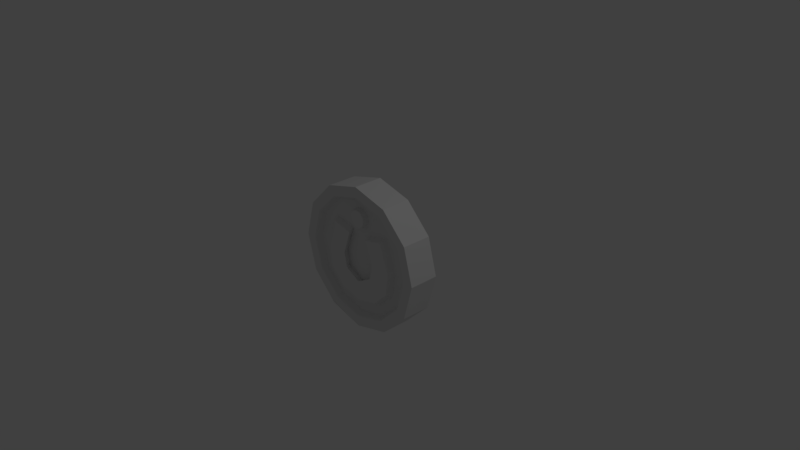 # Source: powerup003.blend  (saved by Blender 2.79.0; exported with 4.5.12 LTS)
import bpy
from mathutils import Matrix  # noqa: F401  (used for matrix-valued properties, if any)

bpy.ops.wm.read_factory_settings(use_empty=True)
scene = bpy.context.scene
scene.name = 'Scene'

# ---- collections
col_collection_1 = bpy.data.collections.new('Collection 1'); scene.collection.children.link(col_collection_1)

# ---- world
world_world = bpy.data.worlds.new('World'); scene.world = world_world
world_world.color = (0.05088, 0.05088, 0.05088)
world_world.use_sun_shadow = False
world_world.sun_shadow_jitter_overblur = 0.0
world_world.cycles.sampling_method = 'MANUAL'

# ---- cameras
cam_camera = bpy.data.cameras.new('Camera')
cam_camera.clip_end = 100.0
cam_camera.lens = 35.0
cam_camera.sensor_width = 32.0
cam_camera.sensor_height = 18.0
cam_camera.ortho_scale = 7.314
cam_camera.dof.focus_distance = 0.0
cam_camera.dof.aperture_fstop = 128.0

# ---- lights
light_lamp = bpy.data.lights.new('Lamp', 'POINT')
light_lamp.transmission_factor = 0.0
light_lamp.cutoff_distance = 30.0
light_lamp.energy = 100.0
light_lamp.shadow_buffer_clip_start = 1.001
light_lamp.shadow_soft_size = 0.1
light_lamp.shadow_maximum_resolution = 0.006
light_lamp.use_absolute_resolution = True

# ---- meshes
me_circle = bpy.data.meshes.new('Circle')
me_circle.from_pydata([(0.0, 1.0, 0.0), (-0.5, 0.866, 0.0), (-0.866, 0.5, 0.0), (-1.0, -4.371e-08, 0.0), (-0.866, -0.5, 0.0), (-0.5, -0.866, 0.0), (-1.51e-07, -1.0, 0.0), (0.5, -0.866, 0.0), (0.866, -0.5, 0.0), (1.0, -4.649e-07, 0.0), (0.866, 0.5, 0.0), (0.5, 0.866, 0.0), (-2.067e-08, 0.8512, 0.2061), (-0.4256, 0.7371, 0.2061), (-0.7371, 0.4256, 0.2061), (-0.8512, -3.548e-08, 0.2061), (-0.7371, -0.4256, 0.2061), (-0.4256, -0.7371, 0.2061), (-1.326e-07, -0.8512, 0.2061), (0.4256, -0.7371, 0.2061), (0.7371, -0.4256, 0.2061), (0.8512, -3.947e-07, 0.2061), (0.7371, 0.4256, 0.2061), (0.4256, 0.7371, 0.2061), (-0.5, 0.866, 0.2061), (1.067e-16, 1.0, 0.2061), (-0.866, 0.5, 0.2061), (-1.0, -4.466e-08, 0.2061), (-0.866, -0.5, 0.2061), (-0.5, -0.866, 0.2061), (-1.51e-07, -1.0, 0.2061), (0.5, -0.866, 0.2061), (0.866, -0.5, 0.2061), (1.0, -4.659e-07, 0.2061), (0.866, 0.5, 0.2061), (0.5, 0.866, 0.2061), (-4.263e-08, -0.3527, 0.1151), (-0.07663, 0.447, 0.1151), (-0.4632, 0.4279, 0.1151), (-0.6137, -5.214e-08, 0.1151), (-0.5745, -0.3317, 0.1151), (-0.3317, -0.5745, 0.1151), (-1.156e-07, -0.6633, 0.1151), (0.3317, -0.5745, 0.1151), (0.5745, -0.3317, 0.1151), (0.6137, -2.874e-07, 0.1151), (0.4632, 0.4279, 0.1151), (0.07663, 0.447, 0.1151), (-0.1299, 0.5936, 0.1151), (-8.668e-09, 0.6925, 0.1151), (-0.6982, 0.4031, 0.1151), (-0.8062, -4.041e-08, 0.1151), (-0.6982, -0.4031, 0.1151), (-0.4031, -0.6982, 0.1151), (-1.244e-07, -0.8062, 0.1151), (0.4031, -0.6982, 0.1151), (0.6982, -0.4031, 0.1151), (0.8062, -3.806e-07, 0.1151), (0.6982, 0.4031, 0.1151), (0.1299, 0.5936, 0.1151), (-0.2853, 0.002621, 0.1151), (0.2853, 0.00262, 0.1151), (-0.2431, -0.2175, 0.1151), (0.2431, -0.2175, 0.1151), (-0.4031, 0.6982, 0.1151), (-1.838e-08, 0.8062, 0.1151), (0.4031, 0.6982, 0.1151), (-0.1634, 0.3592, 0.1151), (0.1634, 0.3592, 0.1151), (-0.07995, 0.6663, 0.1151), (0.07995, 0.6663, 0.1151), (-0.1273, 0.5138, 0.1151), (0.1273, 0.5138, 0.1151), (2.221e-07, 0.423, 0.1151), (-0.2219, -0.2077, 0.1943), (-3.609e-08, -0.3312, 0.1943), (-0.4229, 0.3814, 0.1943), (-0.1492, 0.3187, 0.1943), (-0.5602, -0.009173, 0.1943), (-0.5244, -0.3119, 0.1943), (-0.3028, -0.5336, 0.1943), (-1.027e-07, -0.6147, 0.1943), (0.3028, -0.5336, 0.1943), (0.5244, -0.3119, 0.1943), (0.5602, -0.009173, 0.1943), (0.4229, 0.3814, 0.1943), (0.1492, 0.3187, 0.1943), (0.2604, -0.006781, 0.1943), (-0.2604, -0.006781, 0.1943), (0.2219, -0.2077, 0.1943), (-0.07231, 0.6557, 0.1943), (8.172e-09, 0.6795, 0.1943), (0.07231, 0.6557, 0.1943), (0.1175, 0.5899, 0.1943), (-0.1152, 0.5178, 0.1943), (-0.06931, 0.4573, 0.1943), (0.1152, 0.5178, 0.1943), (0.06931, 0.4573, 0.1943), (2.169e-07, 0.4357, 0.1943), (-0.1175, 0.5899, 0.1943)], [], [(61, 68, 67, 60), (16, 17, 53, 52), (6, 7, 31, 30), (3, 4, 28, 27), (10, 11, 35, 34), (0, 1, 24, 25), (7, 8, 32, 31), (4, 5, 29, 28), (11, 0, 25, 35), (1, 2, 26, 24), (8, 9, 33, 32), (5, 6, 30, 29), (2, 3, 27, 26), (9, 10, 34, 33), (13, 12, 25, 24), (14, 13, 24, 26), (15, 14, 26, 27), (16, 15, 27, 28), (17, 16, 28, 29), (18, 17, 29, 30), (19, 18, 30, 31), (20, 19, 31, 32), (21, 20, 32, 33), (22, 21, 33, 34), (23, 22, 34, 35), (12, 23, 35, 25), (47, 72, 96, 97), (23, 12, 65, 66), (13, 14, 50, 64), (20, 21, 57, 56), (17, 18, 54, 53), (14, 15, 51, 50), (21, 22, 58, 57), (18, 19, 55, 54), (15, 16, 52, 51), (22, 23, 66, 58), (12, 13, 64, 65), (19, 20, 56, 55), (38, 67, 64), (39, 38, 50, 51), (40, 39, 51, 52), (41, 40, 52, 53), (42, 41, 53, 54), (43, 42, 54, 55), (44, 43, 55, 56), (45, 44, 56, 57), (46, 45, 57, 58), (68, 46, 66), (61, 63, 89, 87), (62, 36, 63, 61, 60), (45, 46, 85, 84), (64, 50, 38), (66, 46, 58), (69, 48, 99, 90), (67, 38, 76, 77), (71, 37, 95, 94), (60, 67, 77, 88), (48, 69, 49, 65, 64), (49, 70, 59, 66, 65), (37, 71, 48, 64, 67), (59, 72, 47, 68, 66), (47, 73, 37, 67, 68), (99, 94, 95, 98, 97, 96, 93, 92, 91, 90), (77, 76, 78, 88), (87, 84, 85, 86), (79, 74, 88, 78), (74, 79, 80, 81, 75), (82, 83, 89, 75, 81), (84, 87, 89, 83), (38, 39, 78, 76), (70, 49, 91, 92), (46, 68, 86, 85), (73, 47, 97, 98), (39, 40, 79, 78), (48, 71, 94, 99), (68, 61, 87, 86), (62, 60, 88, 74), (40, 41, 80, 79), (72, 59, 93, 96), (63, 36, 75, 89), (41, 42, 81, 80), (37, 73, 98, 95), (42, 43, 82, 81), (49, 69, 90, 91), (43, 44, 83, 82), (59, 70, 92, 93), (36, 62, 74, 75), (44, 45, 84, 83)])
me_circle.use_remesh_preserve_volume = False
me_circle.use_remesh_preserve_attributes = False
me_circle.use_mirror_vertex_groups = False
me_circle.update()

# ---- objects
ob_circle = bpy.data.objects.new('Circle', me_circle)
ob_lamp = bpy.data.objects.new('Lamp', light_lamp)
ob_camera = bpy.data.objects.new('Camera', cam_camera)

# ---- transforms, parenting, visibility, modifiers, constraints
ob_circle.location = (0.0, 0.0, 0.0)
ob_circle.rotation_euler = (1.571, 0.0, 0.0)
ob_circle.lineart.crease_threshold = 0.0
_m = ob_circle.modifiers.new('Mirror', 'MIRROR')
_m.use_axis = (False, False, True)
ob_lamp.location = (4.076, 1.005, 5.904)
ob_lamp.rotation_euler = (0.6503, 0.05522, 1.866)
ob_lamp.lock_rotations_4d = False
ob_lamp.empty_display_type = 'ARROWS'
ob_lamp.color = (0.0, 0.0, 0.0, 0.0)
ob_lamp.lineart.crease_threshold = 0.0
ob_camera.location = (7.481, -6.508, 5.344)
ob_camera.rotation_euler = (1.109, 0.0, 0.8149)
ob_camera.lock_rotations_4d = False
ob_camera.empty_display_type = 'ARROWS'
ob_camera.color = (0.0, 0.0, 0.0, 0.0)
ob_camera.display_type = 'WIRE'
ob_camera.lineart.crease_threshold = 0.0

# ---- collection membership
col_collection_1.objects.link(ob_circle)
col_collection_1.objects.link(ob_lamp)
col_collection_1.objects.link(ob_camera)

# ---- scene / render settings (as saved in the file)
scene.camera = ob_camera
scene.frame_start = 1; scene.frame_end = 250; scene.frame_set(1)
scene.render.engine = 'BLENDER_EEVEE_NEXT'
scene.render.resolution_percentage = 50
scene.render.dither_intensity = 0.0
scene.cycles.use_denoising = False
scene.cycles.samples = 128
scene.cycles.sampling_pattern = 'TABULATED_SOBOL'
scene.cycles.use_adaptive_sampling = False
scene.cycles.use_light_tree = False
scene.cycles.blur_glossy = 0.0
scene.cycles.sample_clamp_indirect = 0.0
scene.view_settings.view_transform = 'Standard'
bpy.context.view_layer.update()
